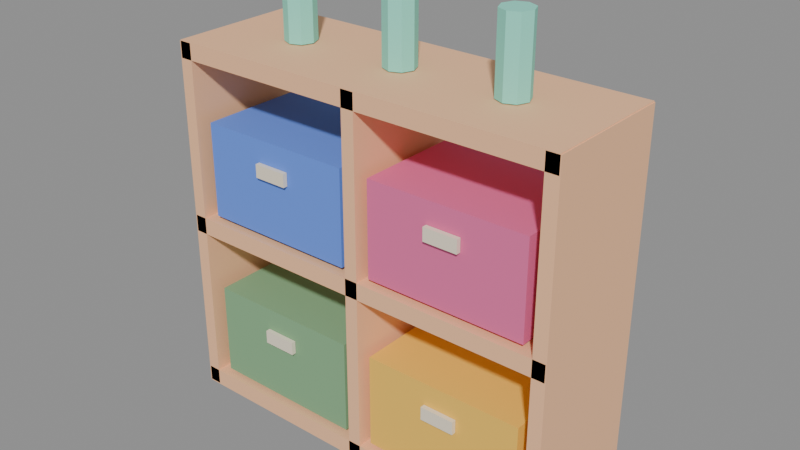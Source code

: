 # Source: source.blend  (saved by Blender 5.2.45; exported with 4.5.12 LTS)
import bpy
from mathutils import Matrix  # noqa: F401  (used for matrix-valued properties, if any)

bpy.ops.wm.read_factory_settings(use_empty=True)
scene = bpy.context.scene
scene.name = 'Scene'

# ---- images (referenced by path relative to the original .blend; pixels are not part of the script)
import os
ASSET_DIR = os.environ.get("B2B_ASSET_DIR", "")  # directory of the original .blend (textures are referenced by path, not embedded)
HERE = os.path.dirname(os.path.abspath(__file__))  # packed textures are extracted next to this script under _unpacked/

def load_image(name, relpath, width, height, colorspace="sRGB"):
    """Load a texture the original file referenced (path relative to the .blend, or extracted next to this script)."""
    p = next((c for c in (os.path.join(HERE, relpath), os.path.join(ASSET_DIR, relpath)) if relpath and os.path.exists(c)), "")
    if p:
        img = bpy.data.images.load(p, check_existing=True)
        img.name = name
    else:  # same state as the original file: an image datablock whose file is absent (Cycles renders it pink)
        img = bpy.data.images.new(name, width, height)
        img.source = "FILE"
        img.filepath = "//" + (relpath or name)
    img.colorspace_settings.name = colorspace
    return img
img_palette_png = load_image('palette.png', '_unpacked/palette.cadebe72.png', 2508, 2508, 'sRGB')

# ---- materials (node trees are filled in below, after node groups)
mat_sharedpalette_v001 = bpy.data.materials.new('SharedPalette_v001')

# ---- material node trees
mat_sharedpalette_v001.use_nodes = True; mat_sharedpalette_v001.node_tree.nodes.clear()
_N = mat_sharedpalette_v001.node_tree.nodes; _L = mat_sharedpalette_v001.node_tree.links
n0 = _N.new('ShaderNodeBsdfPrincipled'); n0.name = 'Principled BSDF'; n0.location = (-200, 100)
n0.inputs[2].default_value = 0.8
n0.inputs[10].default_value = 0.005
n1 = _N.new('ShaderNodeOutputMaterial'); n1.name = 'Material Output'; n1.location = (200, 100)
n2 = _N.new('ShaderNodeTexImage'); n2.name = 'Image Texture'; n2.location = (0, 0)
n2.image = img_palette_png
n2.interpolation = 'Closest'
_L.new(n0.outputs[0], n1.inputs[0])
_L.new(n2.outputs[0], n0.inputs[0])
n1.is_active_output = True

# ---- meshes
me_cube = bpy.data.meshes.new('Cube')
me_cube.from_pydata([(-0.525, -0.175, -0.0225), (-0.525, -0.175, 0.0225), (-0.525, 0.175, -0.0225), (-0.525, 0.175, 0.0225), (0.525, -0.175, -0.0225), (0.525, -0.175, 0.0225), (0.525, 0.175, -0.0225), (0.525, 0.175, 0.0225)], [], [(0, 1, 3, 2), (2, 3, 7, 6), (6, 7, 5, 4), (4, 5, 1, 0), (2, 6, 4, 0), (7, 3, 1, 5)])
_uv = me_cube.uv_layers.new(name='UVMap')
_uv.uv.foreach_set('vector', [0.1094, 0.8906, 0.1094, 0.8906, 0.1094, 0.8906, 0.1094, 0.8906, 0.1094, 0.8906, 0.1094, 0.8906, 0.1094, 0.8906, 0.1094, 0.8906, 0.1094, 0.8906, 0.1094, 0.8906, 0.1094, 0.8906, 0.1094, 0.8906, 0.1094, 0.8906, 0.1094, 0.8906, 0.1094, 0.8906, 0.1094, 0.8906, 0.1094, 0.8906, 0.1094, 0.8906, 0.1094, 0.8906, 0.1094, 0.8906, 0.1094, 0.8906, 0.1094, 0.8906, 0.1094, 0.8906, 0.1094, 0.8906])
me_cube.materials.append(mat_sharedpalette_v001)
me_cube.update()
me_cube_001 = bpy.data.meshes.new('Cube.001')
me_cube_001.from_pydata([(-0.525, -0.175, -0.0225), (-0.525, -0.175, 0.0225), (-0.525, 0.175, -0.0225), (-0.525, 0.175, 0.0225), (0.525, -0.175, -0.0225), (0.525, -0.175, 0.0225), (0.525, 0.175, -0.0225), (0.525, 0.175, 0.0225)], [], [(0, 1, 3, 2), (2, 3, 7, 6), (6, 7, 5, 4), (4, 5, 1, 0), (2, 6, 4, 0), (7, 3, 1, 5)])
_uv = me_cube_001.uv_layers.new(name='UVMap')
_uv.uv.foreach_set('vector', [0.1094, 0.8906, 0.1094, 0.8906, 0.1094, 0.8906, 0.1094, 0.8906, 0.1094, 0.8906, 0.1094, 0.8906, 0.1094, 0.8906, 0.1094, 0.8906, 0.1094, 0.8906, 0.1094, 0.8906, 0.1094, 0.8906, 0.1094, 0.8906, 0.1094, 0.8906, 0.1094, 0.8906, 0.1094, 0.8906, 0.1094, 0.8906, 0.1094, 0.8906, 0.1094, 0.8906, 0.1094, 0.8906, 0.1094, 0.8906, 0.1094, 0.8906, 0.1094, 0.8906, 0.1094, 0.8906, 0.1094, 0.8906])
me_cube_001.materials.append(mat_sharedpalette_v001)
me_cube_001.update()
me_cube_002 = bpy.data.meshes.new('Cube.002')
me_cube_002.from_pydata([(-0.525, -0.175, -0.0225), (-0.525, -0.175, 0.0225), (-0.525, 0.175, -0.0225), (-0.525, 0.175, 0.0225), (0.525, -0.175, -0.0225), (0.525, -0.175, 0.0225), (0.525, 0.175, -0.0225), (0.525, 0.175, 0.0225)], [], [(0, 1, 3, 2), (2, 3, 7, 6), (6, 7, 5, 4), (4, 5, 1, 0), (2, 6, 4, 0), (7, 3, 1, 5)])
_uv = me_cube_002.uv_layers.new(name='UVMap')
_uv.uv.foreach_set('vector', [0.1094, 0.8906, 0.1094, 0.8906, 0.1094, 0.8906, 0.1094, 0.8906, 0.1094, 0.8906, 0.1094, 0.8906, 0.1094, 0.8906, 0.1094, 0.8906, 0.1094, 0.8906, 0.1094, 0.8906, 0.1094, 0.8906, 0.1094, 0.8906, 0.1094, 0.8906, 0.1094, 0.8906, 0.1094, 0.8906, 0.1094, 0.8906, 0.1094, 0.8906, 0.1094, 0.8906, 0.1094, 0.8906, 0.1094, 0.8906, 0.1094, 0.8906, 0.1094, 0.8906, 0.1094, 0.8906, 0.1094, 0.8906])
me_cube_002.materials.append(mat_sharedpalette_v001)
me_cube_002.update()
me_cube_003 = bpy.data.meshes.new('Cube.003')
me_cube_003.from_pydata([(-0.0175, -0.175, -0.48), (-0.0175, -0.175, 0.48), (-0.0175, 0.175, -0.48), (-0.0175, 0.175, 0.48), (0.0175, -0.175, -0.48), (0.0175, -0.175, 0.48), (0.0175, 0.175, -0.48), (0.0175, 0.175, 0.48)], [], [(0, 1, 3, 2), (2, 3, 7, 6), (6, 7, 5, 4), (4, 5, 1, 0), (2, 6, 4, 0), (7, 3, 1, 5)])
_uv = me_cube_003.uv_layers.new(name='UVMap')
_uv.uv.foreach_set('vector', [0.1094, 0.8906, 0.1094, 0.8906, 0.1094, 0.8906, 0.1094, 0.8906, 0.1094, 0.8906, 0.1094, 0.8906, 0.1094, 0.8906, 0.1094, 0.8906, 0.1094, 0.8906, 0.1094, 0.8906, 0.1094, 0.8906, 0.1094, 0.8906, 0.1094, 0.8906, 0.1094, 0.8906, 0.1094, 0.8906, 0.1094, 0.8906, 0.1094, 0.8906, 0.1094, 0.8906, 0.1094, 0.8906, 0.1094, 0.8906, 0.1094, 0.8906, 0.1094, 0.8906, 0.1094, 0.8906, 0.1094, 0.8906])
me_cube_003.materials.append(mat_sharedpalette_v001)
me_cube_003.update()
me_cube_004 = bpy.data.meshes.new('Cube.004')
me_cube_004.from_pydata([(-0.0175, -0.175, -0.48), (-0.0175, -0.175, 0.48), (-0.0175, 0.175, -0.48), (-0.0175, 0.175, 0.48), (0.0175, -0.175, -0.48), (0.0175, -0.175, 0.48), (0.0175, 0.175, -0.48), (0.0175, 0.175, 0.48)], [], [(0, 1, 3, 2), (2, 3, 7, 6), (6, 7, 5, 4), (4, 5, 1, 0), (2, 6, 4, 0), (7, 3, 1, 5)])
_uv = me_cube_004.uv_layers.new(name='UVMap')
_uv.uv.foreach_set('vector', [0.1094, 0.8906, 0.1094, 0.8906, 0.1094, 0.8906, 0.1094, 0.8906, 0.1094, 0.8906, 0.1094, 0.8906, 0.1094, 0.8906, 0.1094, 0.8906, 0.1094, 0.8906, 0.1094, 0.8906, 0.1094, 0.8906, 0.1094, 0.8906, 0.1094, 0.8906, 0.1094, 0.8906, 0.1094, 0.8906, 0.1094, 0.8906, 0.1094, 0.8906, 0.1094, 0.8906, 0.1094, 0.8906, 0.1094, 0.8906, 0.1094, 0.8906, 0.1094, 0.8906, 0.1094, 0.8906, 0.1094, 0.8906])
me_cube_004.materials.append(mat_sharedpalette_v001)
me_cube_004.update()
me_cube_005 = bpy.data.meshes.new('Cube.005')
me_cube_005.from_pydata([(-0.0175, -0.175, -0.48), (-0.0175, -0.175, 0.48), (-0.0175, 0.175, -0.48), (-0.0175, 0.175, 0.48), (0.0175, -0.175, -0.48), (0.0175, -0.175, 0.48), (0.0175, 0.175, -0.48), (0.0175, 0.175, 0.48)], [], [(0, 1, 3, 2), (2, 3, 7, 6), (6, 7, 5, 4), (4, 5, 1, 0), (2, 6, 4, 0), (7, 3, 1, 5)])
_uv = me_cube_005.uv_layers.new(name='UVMap')
_uv.uv.foreach_set('vector', [0.1094, 0.8906, 0.1094, 0.8906, 0.1094, 0.8906, 0.1094, 0.8906, 0.1094, 0.8906, 0.1094, 0.8906, 0.1094, 0.8906, 0.1094, 0.8906, 0.1094, 0.8906, 0.1094, 0.8906, 0.1094, 0.8906, 0.1094, 0.8906, 0.1094, 0.8906, 0.1094, 0.8906, 0.1094, 0.8906, 0.1094, 0.8906, 0.1094, 0.8906, 0.1094, 0.8906, 0.1094, 0.8906, 0.1094, 0.8906, 0.1094, 0.8906, 0.1094, 0.8906, 0.1094, 0.8906, 0.1094, 0.8906])
me_cube_005.materials.append(mat_sharedpalette_v001)
me_cube_005.update()
me_cube_006 = bpy.data.meshes.new('Cube.006')
me_cube_006.from_pydata([(-0.21, -0.145, -0.125), (-0.21, -0.145, 0.125), (-0.21, 0.145, -0.125), (-0.21, 0.145, 0.125), (0.21, -0.145, -0.125), (0.21, -0.145, 0.125), (0.21, 0.145, -0.125), (0.21, 0.145, 0.125)], [], [(0, 1, 3, 2), (2, 3, 7, 6), (6, 7, 5, 4), (4, 5, 1, 0), (2, 6, 4, 0), (7, 3, 1, 5)])
_uv = me_cube_006.uv_layers.new(name='UVMap')
_uv.uv.foreach_set('vector', [0.3283, 0.7969, 0.3283, 0.7969, 0.3283, 0.7969, 0.3283, 0.7969, 0.3283, 0.7969, 0.3283, 0.7969, 0.3283, 0.7969, 0.3283, 0.7969, 0.3283, 0.7969, 0.3283, 0.7969, 0.3283, 0.7969, 0.3283, 0.7969, 0.3283, 0.7969, 0.3283, 0.7969, 0.3283, 0.7969, 0.3283, 0.7969, 0.3283, 0.7969, 0.3283, 0.7969, 0.3283, 0.7969, 0.3283, 0.7969, 0.3283, 0.7969, 0.3283, 0.7969, 0.3283, 0.7969, 0.3283, 0.7969])
me_cube_006.materials.append(mat_sharedpalette_v001)
me_cube_006.update()
me_cube_007 = bpy.data.meshes.new('Cube.007')
me_cube_007.from_pydata([(-0.045, -0.006, -0.0175), (-0.045, -0.006, 0.0175), (-0.045, 0.006, -0.0175), (-0.045, 0.006, 0.0175), (0.045, -0.006, -0.0175), (0.045, -0.006, 0.0175), (0.045, 0.006, -0.0175), (0.045, 0.006, 0.0175)], [], [(0, 1, 3, 2), (2, 3, 7, 6), (6, 7, 5, 4), (4, 5, 1, 0), (2, 6, 4, 0), (7, 3, 1, 5)])
_uv = me_cube_007.uv_layers.new(name='UVMap')
_uv.uv.foreach_set('vector', [0.01575, 0.578, 0.01575, 0.578, 0.01575, 0.578, 0.01575, 0.578, 0.01575, 0.578, 0.01575, 0.578, 0.01575, 0.578, 0.01575, 0.578, 0.01575, 0.578, 0.01575, 0.578, 0.01575, 0.578, 0.01575, 0.578, 0.01575, 0.578, 0.01575, 0.578, 0.01575, 0.578, 0.01575, 0.578, 0.01575, 0.578, 0.01575, 0.578, 0.01575, 0.578, 0.01575, 0.578, 0.01575, 0.578, 0.01575, 0.578, 0.01575, 0.578, 0.01575, 0.578])
me_cube_007.materials.append(mat_sharedpalette_v001)
me_cube_007.update()
me_cube_008 = bpy.data.meshes.new('Cube.008')
me_cube_008.from_pydata([(-0.21, -0.145, -0.125), (-0.21, -0.145, 0.125), (-0.21, 0.145, -0.125), (-0.21, 0.145, 0.125), (0.21, -0.145, -0.125), (0.21, -0.145, 0.125), (0.21, 0.145, -0.125), (0.21, 0.145, 0.125)], [], [(0, 1, 3, 2), (2, 3, 7, 6), (6, 7, 5, 4), (4, 5, 1, 0), (2, 6, 4, 0), (7, 3, 1, 5)])
_uv = me_cube_008.uv_layers.new(name='UVMap')
_uv.uv.foreach_set('vector', [0.3594, 0.8591, 0.3594, 0.8591, 0.3594, 0.8591, 0.3594, 0.8591, 0.3594, 0.8591, 0.3594, 0.8591, 0.3594, 0.8591, 0.3594, 0.8591, 0.3594, 0.8591, 0.3594, 0.8591, 0.3594, 0.8591, 0.3594, 0.8591, 0.3594, 0.8591, 0.3594, 0.8591, 0.3594, 0.8591, 0.3594, 0.8591, 0.3594, 0.8591, 0.3594, 0.8591, 0.3594, 0.8591, 0.3594, 0.8591, 0.3594, 0.8591, 0.3594, 0.8591, 0.3594, 0.8591, 0.3594, 0.8591])
me_cube_008.materials.append(mat_sharedpalette_v001)
me_cube_008.update()
me_cube_009 = bpy.data.meshes.new('Cube.009')
me_cube_009.from_pydata([(-0.045, -0.006, -0.0175), (-0.045, -0.006, 0.0175), (-0.045, 0.006, -0.0175), (-0.045, 0.006, 0.0175), (0.045, -0.006, -0.0175), (0.045, -0.006, 0.0175), (0.045, 0.006, -0.0175), (0.045, 0.006, 0.0175)], [], [(0, 1, 3, 2), (2, 3, 7, 6), (6, 7, 5, 4), (4, 5, 1, 0), (2, 6, 4, 0), (7, 3, 1, 5)])
_uv = me_cube_009.uv_layers.new(name='UVMap')
_uv.uv.foreach_set('vector', [0.01575, 0.578, 0.01575, 0.578, 0.01575, 0.578, 0.01575, 0.578, 0.01575, 0.578, 0.01575, 0.578, 0.01575, 0.578, 0.01575, 0.578, 0.01575, 0.578, 0.01575, 0.578, 0.01575, 0.578, 0.01575, 0.578, 0.01575, 0.578, 0.01575, 0.578, 0.01575, 0.578, 0.01575, 0.578, 0.01575, 0.578, 0.01575, 0.578, 0.01575, 0.578, 0.01575, 0.578, 0.01575, 0.578, 0.01575, 0.578, 0.01575, 0.578, 0.01575, 0.578])
me_cube_009.materials.append(mat_sharedpalette_v001)
me_cube_009.update()
me_cube_010 = bpy.data.meshes.new('Cube.010')
me_cube_010.from_pydata([(-0.21, -0.145, -0.125), (-0.21, -0.145, 0.125), (-0.21, 0.145, -0.125), (-0.21, 0.145, 0.125), (0.21, -0.145, -0.125), (0.21, -0.145, 0.125), (0.21, 0.145, -0.125), (0.21, 0.145, 0.125)], [], [(0, 1, 3, 2), (2, 3, 7, 6), (6, 7, 5, 4), (4, 5, 1, 0), (2, 6, 4, 0), (7, 3, 1, 5)])
_uv = me_cube_010.uv_layers.new(name='UVMap')
_uv.uv.foreach_set('vector', [0.3906, 0.7031, 0.3906, 0.7031, 0.3906, 0.7031, 0.3906, 0.7031, 0.3906, 0.7031, 0.3906, 0.7031, 0.3906, 0.7031, 0.3906, 0.7031, 0.3906, 0.7031, 0.3906, 0.7031, 0.3906, 0.7031, 0.3906, 0.7031, 0.3906, 0.7031, 0.3906, 0.7031, 0.3906, 0.7031, 0.3906, 0.7031, 0.3906, 0.7031, 0.3906, 0.7031, 0.3906, 0.7031, 0.3906, 0.7031, 0.3906, 0.7031, 0.3906, 0.7031, 0.3906, 0.7031, 0.3906, 0.7031])
me_cube_010.materials.append(mat_sharedpalette_v001)
me_cube_010.update()
me_cube_011 = bpy.data.meshes.new('Cube.011')
me_cube_011.from_pydata([(-0.045, -0.006, -0.0175), (-0.045, -0.006, 0.0175), (-0.045, 0.006, -0.0175), (-0.045, 0.006, 0.0175), (0.045, -0.006, -0.0175), (0.045, -0.006, 0.0175), (0.045, 0.006, -0.0175), (0.045, 0.006, 0.0175)], [], [(0, 1, 3, 2), (2, 3, 7, 6), (6, 7, 5, 4), (4, 5, 1, 0), (2, 6, 4, 0), (7, 3, 1, 5)])
_uv = me_cube_011.uv_layers.new(name='UVMap')
_uv.uv.foreach_set('vector', [0.01575, 0.578, 0.01575, 0.578, 0.01575, 0.578, 0.01575, 0.578, 0.01575, 0.578, 0.01575, 0.578, 0.01575, 0.578, 0.01575, 0.578, 0.01575, 0.578, 0.01575, 0.578, 0.01575, 0.578, 0.01575, 0.578, 0.01575, 0.578, 0.01575, 0.578, 0.01575, 0.578, 0.01575, 0.578, 0.01575, 0.578, 0.01575, 0.578, 0.01575, 0.578, 0.01575, 0.578, 0.01575, 0.578, 0.01575, 0.578, 0.01575, 0.578, 0.01575, 0.578])
me_cube_011.materials.append(mat_sharedpalette_v001)
me_cube_011.update()
me_cube_012 = bpy.data.meshes.new('Cube.012')
me_cube_012.from_pydata([(-0.21, -0.145, -0.125), (-0.21, -0.145, 0.125), (-0.21, 0.145, -0.125), (-0.21, 0.145, 0.125), (0.21, -0.145, -0.125), (0.21, -0.145, 0.125), (0.21, 0.145, -0.125), (0.21, 0.145, 0.125)], [], [(0, 1, 3, 2), (2, 3, 7, 6), (6, 7, 5, 4), (4, 5, 1, 0), (2, 6, 4, 0), (7, 3, 1, 5)])
_uv = me_cube_012.uv_layers.new(name='UVMap')
_uv.uv.foreach_set('vector', [0.3283, 0.9531, 0.3283, 0.9531, 0.3283, 0.9531, 0.3283, 0.9531, 0.3283, 0.9531, 0.3283, 0.9531, 0.3283, 0.9531, 0.3283, 0.9531, 0.3283, 0.9531, 0.3283, 0.9531, 0.3283, 0.9531, 0.3283, 0.9531, 0.3283, 0.9531, 0.3283, 0.9531, 0.3283, 0.9531, 0.3283, 0.9531, 0.3283, 0.9531, 0.3283, 0.9531, 0.3283, 0.9531, 0.3283, 0.9531, 0.3283, 0.9531, 0.3283, 0.9531, 0.3283, 0.9531, 0.3283, 0.9531])
me_cube_012.materials.append(mat_sharedpalette_v001)
me_cube_012.update()
me_cube_013 = bpy.data.meshes.new('Cube.013')
me_cube_013.from_pydata([(-0.045, -0.006, -0.0175), (-0.045, -0.006, 0.0175), (-0.045, 0.006, -0.0175), (-0.045, 0.006, 0.0175), (0.045, -0.006, -0.0175), (0.045, -0.006, 0.0175), (0.045, 0.006, -0.0175), (0.045, 0.006, 0.0175)], [], [(0, 1, 3, 2), (2, 3, 7, 6), (6, 7, 5, 4), (4, 5, 1, 0), (2, 6, 4, 0), (7, 3, 1, 5)])
_uv = me_cube_013.uv_layers.new(name='UVMap')
_uv.uv.foreach_set('vector', [0.01575, 0.578, 0.01575, 0.578, 0.01575, 0.578, 0.01575, 0.578, 0.01575, 0.578, 0.01575, 0.578, 0.01575, 0.578, 0.01575, 0.578, 0.01575, 0.578, 0.01575, 0.578, 0.01575, 0.578, 0.01575, 0.578, 0.01575, 0.578, 0.01575, 0.578, 0.01575, 0.578, 0.01575, 0.578, 0.01575, 0.578, 0.01575, 0.578, 0.01575, 0.578, 0.01575, 0.578, 0.01575, 0.578, 0.01575, 0.578, 0.01575, 0.578, 0.01575, 0.578])
me_cube_013.materials.append(mat_sharedpalette_v001)
me_cube_013.update()
me_cone = bpy.data.meshes.new('Cone')
me_cone.from_pydata([(0.0, 0.04, -0.095), (0.0, 0.04, 0.095), (0.02828, 0.02828, -0.095), (0.02828, 0.02828, 0.095), (0.04, 0.0, -0.095), (0.04, 0.0, 0.095), (0.02828, -0.02828, -0.095), (0.02828, -0.02828, 0.095), (0.0, -0.04, -0.095), (0.0, -0.04, 0.095), (-0.02828, -0.02828, -0.095), (-0.02828, -0.02828, 0.095), (-0.04, 0.0, -0.095), (-0.04, 0.0, 0.095), (-0.02828, 0.02828, -0.095), (-0.02828, 0.02828, 0.095)], [], [(0, 1, 3, 2), (2, 3, 5, 4), (4, 5, 7, 6), (6, 7, 9, 8), (8, 9, 11, 10), (10, 11, 13, 12), (3, 1, 15, 13, 11, 9, 7, 5), (12, 13, 15, 14), (14, 15, 1, 0), (0, 2, 4, 6, 8, 10, 12, 14)])
_uv = me_cone.uv_layers.new(name='UVMap')
_uv.uv.foreach_set('vector', [0.2657, 0.7654, 0.2657, 0.7654, 0.2657, 0.7654, 0.2657, 0.7654, 0.2657, 0.7654, 0.2657, 0.7654, 0.2657, 0.7654, 0.2657, 0.7654, 0.2657, 0.7654, 0.2657, 0.7654, 0.2657, 0.7654, 0.2657, 0.7654, 0.2657, 0.7654, 0.2657, 0.7654, 0.2657, 0.7654, 0.2657, 0.7654, 0.2657, 0.7654, 0.2657, 0.7654, 0.2657, 0.7654, 0.2657, 0.7654, 0.2657, 0.7654, 0.2657, 0.7654, 0.2657, 0.7654, 0.2657, 0.7654, 0.2657, 0.7654, 0.2657, 0.7654, 0.2657, 0.7654, 0.2657, 0.7654, 0.2657, 0.7654, 0.2657, 0.7654, 0.2657, 0.7654, 0.2657, 0.7654, 0.2657, 0.7654, 0.2657, 0.7654, 0.2657, 0.7654, 0.2657, 0.7654, 0.2657, 0.7654, 0.2657, 0.7654, 0.2657, 0.7654, 0.2657, 0.7654, 0.2657, 0.7654, 0.2657, 0.7654, 0.2657, 0.7654, 0.2657, 0.7654, 0.2657, 0.7654, 0.2657, 0.7654, 0.2657, 0.7654, 0.2657, 0.7654])
me_cone.materials.append(mat_sharedpalette_v001)
me_cone.update()
me_cone_001 = bpy.data.meshes.new('Cone.001')
me_cone_001.from_pydata([(0.0, 0.04, -0.095), (0.0, 0.04, 0.095), (0.02828, 0.02828, -0.095), (0.02828, 0.02828, 0.095), (0.04, 0.0, -0.095), (0.04, 0.0, 0.095), (0.02828, -0.02828, -0.095), (0.02828, -0.02828, 0.095), (0.0, -0.04, -0.095), (0.0, -0.04, 0.095), (-0.02828, -0.02828, -0.095), (-0.02828, -0.02828, 0.095), (-0.04, 0.0, -0.095), (-0.04, 0.0, 0.095), (-0.02828, 0.02828, -0.095), (-0.02828, 0.02828, 0.095)], [], [(0, 1, 3, 2), (2, 3, 5, 4), (4, 5, 7, 6), (6, 7, 9, 8), (8, 9, 11, 10), (10, 11, 13, 12), (3, 1, 15, 13, 11, 9, 7, 5), (12, 13, 15, 14), (14, 15, 1, 0), (0, 2, 4, 6, 8, 10, 12, 14)])
_uv = me_cone_001.uv_layers.new(name='UVMap')
_uv.uv.foreach_set('vector', [0.2657, 0.7654, 0.2657, 0.7654, 0.2657, 0.7654, 0.2657, 0.7654, 0.2657, 0.7654, 0.2657, 0.7654, 0.2657, 0.7654, 0.2657, 0.7654, 0.2657, 0.7654, 0.2657, 0.7654, 0.2657, 0.7654, 0.2657, 0.7654, 0.2657, 0.7654, 0.2657, 0.7654, 0.2657, 0.7654, 0.2657, 0.7654, 0.2657, 0.7654, 0.2657, 0.7654, 0.2657, 0.7654, 0.2657, 0.7654, 0.2657, 0.7654, 0.2657, 0.7654, 0.2657, 0.7654, 0.2657, 0.7654, 0.2657, 0.7654, 0.2657, 0.7654, 0.2657, 0.7654, 0.2657, 0.7654, 0.2657, 0.7654, 0.2657, 0.7654, 0.2657, 0.7654, 0.2657, 0.7654, 0.2657, 0.7654, 0.2657, 0.7654, 0.2657, 0.7654, 0.2657, 0.7654, 0.2657, 0.7654, 0.2657, 0.7654, 0.2657, 0.7654, 0.2657, 0.7654, 0.2657, 0.7654, 0.2657, 0.7654, 0.2657, 0.7654, 0.2657, 0.7654, 0.2657, 0.7654, 0.2657, 0.7654, 0.2657, 0.7654, 0.2657, 0.7654])
me_cone_001.materials.append(mat_sharedpalette_v001)
me_cone_001.update()
me_cone_002 = bpy.data.meshes.new('Cone.002')
me_cone_002.from_pydata([(0.0, 0.04, -0.095), (0.0, 0.04, 0.095), (0.02828, 0.02828, -0.095), (0.02828, 0.02828, 0.095), (0.04, 0.0, -0.095), (0.04, 0.0, 0.095), (0.02828, -0.02828, -0.095), (0.02828, -0.02828, 0.095), (0.0, -0.04, -0.095), (0.0, -0.04, 0.095), (-0.02828, -0.02828, -0.095), (-0.02828, -0.02828, 0.095), (-0.04, 0.0, -0.095), (-0.04, 0.0, 0.095), (-0.02828, 0.02828, -0.095), (-0.02828, 0.02828, 0.095)], [], [(0, 1, 3, 2), (2, 3, 5, 4), (4, 5, 7, 6), (6, 7, 9, 8), (8, 9, 11, 10), (10, 11, 13, 12), (3, 1, 15, 13, 11, 9, 7, 5), (12, 13, 15, 14), (14, 15, 1, 0), (0, 2, 4, 6, 8, 10, 12, 14)])
_uv = me_cone_002.uv_layers.new(name='UVMap')
_uv.uv.foreach_set('vector', [0.2657, 0.7654, 0.2657, 0.7654, 0.2657, 0.7654, 0.2657, 0.7654, 0.2657, 0.7654, 0.2657, 0.7654, 0.2657, 0.7654, 0.2657, 0.7654, 0.2657, 0.7654, 0.2657, 0.7654, 0.2657, 0.7654, 0.2657, 0.7654, 0.2657, 0.7654, 0.2657, 0.7654, 0.2657, 0.7654, 0.2657, 0.7654, 0.2657, 0.7654, 0.2657, 0.7654, 0.2657, 0.7654, 0.2657, 0.7654, 0.2657, 0.7654, 0.2657, 0.7654, 0.2657, 0.7654, 0.2657, 0.7654, 0.2657, 0.7654, 0.2657, 0.7654, 0.2657, 0.7654, 0.2657, 0.7654, 0.2657, 0.7654, 0.2657, 0.7654, 0.2657, 0.7654, 0.2657, 0.7654, 0.2657, 0.7654, 0.2657, 0.7654, 0.2657, 0.7654, 0.2657, 0.7654, 0.2657, 0.7654, 0.2657, 0.7654, 0.2657, 0.7654, 0.2657, 0.7654, 0.2657, 0.7654, 0.2657, 0.7654, 0.2657, 0.7654, 0.2657, 0.7654, 0.2657, 0.7654, 0.2657, 0.7654, 0.2657, 0.7654, 0.2657, 0.7654])
me_cone_002.materials.append(mat_sharedpalette_v001)
me_cone_002.update()

# ---- objects
ob_cubbies_shelf = bpy.data.objects.new('Cubbies shelf', me_cube)
ob_cubbies_shelf_001 = bpy.data.objects.new('Cubbies shelf.001', me_cube_001)
ob_cubbies_shelf_002 = bpy.data.objects.new('Cubbies shelf.002', me_cube_002)
ob_cubbies_divider = bpy.data.objects.new('Cubbies divider', me_cube_003)
ob_cubbies_divider_001 = bpy.data.objects.new('Cubbies divider.001', me_cube_004)
ob_cubbies_divider_002 = bpy.data.objects.new('Cubbies divider.002', me_cube_005)
ob_storage_bin = bpy.data.objects.new('Storage bin', me_cube_006)
ob_bin_handle = bpy.data.objects.new('Bin handle', me_cube_007)
ob_storage_bin_001 = bpy.data.objects.new('Storage bin.001', me_cube_008)
ob_bin_handle_001 = bpy.data.objects.new('Bin handle.001', me_cube_009)
ob_storage_bin_002 = bpy.data.objects.new('Storage bin.002', me_cube_010)
ob_bin_handle_002 = bpy.data.objects.new('Bin handle.002', me_cube_011)
ob_storage_bin_003 = bpy.data.objects.new('Storage bin.003', me_cube_012)
ob_bin_handle_003 = bpy.data.objects.new('Bin handle.003', me_cube_013)
ob_bottle_on_gym_rack = bpy.data.objects.new('Bottle on gym rack', me_cone)
ob_bottle_on_gym_rack_001 = bpy.data.objects.new('Bottle on gym rack.001', me_cone_001)
ob_bottle_on_gym_rack_002 = bpy.data.objects.new('Bottle on gym rack.002', me_cone_002)

# ---- transforms, parenting, visibility, modifiers, constraints
ob_cubbies_shelf.location = (0.0, 0.0, 0.06)
ob_cubbies_shelf_001.location = (0.0, 0.0, 0.52)
ob_cubbies_shelf_002.location = (0.0, 0.0, 0.98)
ob_cubbies_divider.location = (-0.51, 0.0, 0.52)
ob_cubbies_divider_001.location = (0.0, 0.0, 0.52)
ob_cubbies_divider_002.location = (0.51, 0.0, 0.52)
ob_storage_bin.location = (-0.25, -0.015, 0.22)
ob_bin_handle.location = (-0.25, -0.167, 0.27)
ob_storage_bin_001.location = (0.25, -0.015, 0.22)
ob_bin_handle_001.location = (0.25, -0.167, 0.27)
ob_storage_bin_002.location = (-0.25, -0.015, 0.68)
ob_bin_handle_002.location = (-0.25, -0.167, 0.73)
ob_storage_bin_003.location = (0.25, -0.015, 0.68)
ob_bin_handle_003.location = (0.25, -0.167, 0.73)
ob_bottle_on_gym_rack.location = (-0.3, 0.0, 1.1)
ob_bottle_on_gym_rack_001.location = (0.0, 0.0, 1.1)
ob_bottle_on_gym_rack_002.location = (0.3, 0.0, 1.1)

# ---- collection membership
scene.collection.objects.link(ob_cubbies_shelf)
scene.collection.objects.link(ob_cubbies_shelf_001)
scene.collection.objects.link(ob_cubbies_shelf_002)
scene.collection.objects.link(ob_cubbies_divider)
scene.collection.objects.link(ob_cubbies_divider_001)
scene.collection.objects.link(ob_cubbies_divider_002)
scene.collection.objects.link(ob_storage_bin)
scene.collection.objects.link(ob_bin_handle)
scene.collection.objects.link(ob_storage_bin_001)
scene.collection.objects.link(ob_bin_handle_001)
scene.collection.objects.link(ob_storage_bin_002)
scene.collection.objects.link(ob_bin_handle_002)
scene.collection.objects.link(ob_storage_bin_003)
scene.collection.objects.link(ob_bin_handle_003)
scene.collection.objects.link(ob_bottle_on_gym_rack)
scene.collection.objects.link(ob_bottle_on_gym_rack_001)
scene.collection.objects.link(ob_bottle_on_gym_rack_002)

# ---- scene / render settings (as saved in the file)
scene.frame_start = 1; scene.frame_end = 250; scene.frame_set(1)
scene.render.engine = 'BLENDER_EEVEE_NEXT'
scene.render.bake_bias = 0.0
scene.render.bake_samples = 0
scene.render.compositor_device = 'GPU'
scene.eevee.use_volume_custom_range = False
scene.eevee.fast_gi_thickness_near = 0.1
scene.eevee.fast_gi_thickness_far = 0.0
scene.eevee.ray_tracing_options.screen_trace_thickness = 0.1
bpy.context.view_layer.update()

# ---- added for rendering (the .blend has no active camera and no usable light): camera, sun + grey world if the file has none
cam_auto = bpy.data.cameras.new('AutoCamera')
cam_auto.lens = 50.0
cam_auto.sensor_width = 36.0
cam_auto.clip_end = 1000.0
ob_auto_camera = bpy.data.objects.new('AutoCamera', cam_auto)
scene.collection.objects.link(ob_auto_camera)
ob_auto_camera.location = (1.48479, -1.78174, 1.80408)
ob_auto_camera.rotation_euler = (1.09748, -7.21219e-08, 0.694738)
scene.camera = ob_auto_camera
light_auto_sun = bpy.data.lights.new('AutoSun', 'SUN')
light_auto_sun.energy = 3.0
light_auto_sun.angle = 0.0523599
ob_auto_sun = bpy.data.objects.new('AutoSun', light_auto_sun)
scene.collection.objects.link(ob_auto_sun)
ob_auto_sun.rotation_euler = (0.872665, 0.174533, 0.523599)
if scene.world is None:
    world_auto = bpy.data.worlds.new('AutoWorld')
    world_auto.color = (0.3, 0.3, 0.3)
    scene.world = world_auto
bpy.context.view_layer.update()
